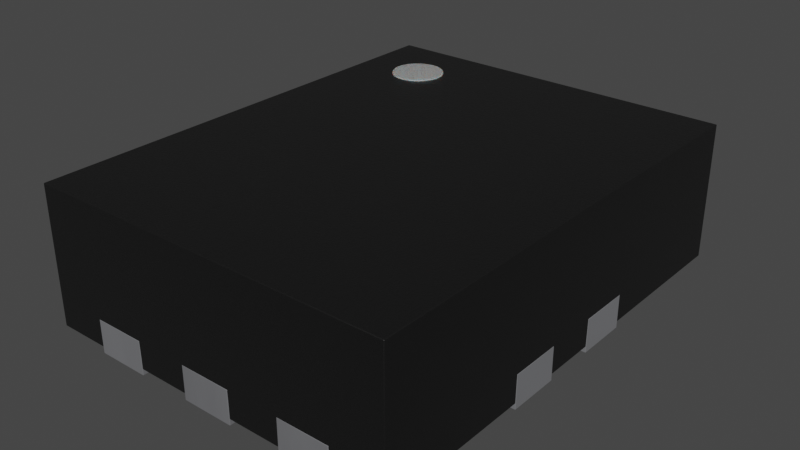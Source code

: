 # Source: UQFN-10_1.4x1.8x0.5mm_P0.4mm.blend  (saved by Blender 4.1.24; exported with 4.5.12 LTS)
import bpy
from mathutils import Matrix  # noqa: F401  (used for matrix-valued properties, if any)

bpy.ops.wm.read_factory_settings(use_empty=True)
scene = bpy.context.scene
scene.name = 'Scene'

# ---- collections
col_uqfn_10_1_4x1_8x0_5mm_p0_4mm = bpy.data.collections.new('UQFN-10_1.4x1.8x0.5mm_P0.4mm'); scene.collection.children.link(col_uqfn_10_1_4x1_8x0_5mm_p0_4mm)

# ---- materials (node trees are filled in below, after node groups)
mat_metal_pins = bpy.data.materials.new('metal_pins')
mat_metal_pins.use_transparent_shadow = False
mat_metal_pins.preview_render_type = 'CUBE'
mat_plastic_chip = bpy.data.materials.new('plastic_chip')
mat_plastic_chip.use_transparent_shadow = False
mat_plastic_chip.preview_render_type = 'CUBE'
mat_white_markings = bpy.data.materials.new('white_markings')
mat_white_markings.use_transparent_shadow = False
mat_white_markings.preview_render_type = 'FLAT'

# ---- material node trees
mat_metal_pins.use_nodes = True; mat_metal_pins.node_tree.nodes.clear()
_N = mat_metal_pins.node_tree.nodes; _L = mat_metal_pins.node_tree.links
n0 = _N.new('ShaderNodeMapping'); n0.name = 'Mapping'; n0.location = (-1447, -91)
n0.inputs[3].default_value = (4.8, 1.2, 1.1)
n1 = _N.new('ShaderNodeBsdfPrincipled'); n1.name = 'Principled BSDF'; n1.location = (-560, 254)
n1.distribution = 'GGX'
n1.subsurface_method = 'BURLEY'
n1.inputs[1].default_value = 0.7818
n1.inputs[2].default_value = 0.2886
n1.inputs[3].default_value = 1.45
n1.inputs[13].default_value = 0.0
n1.inputs[27].default_value = (0.0, 0.0, 0.0, 1.0)
n1.inputs[28].default_value = 1.0
n2 = _N.new('ShaderNodeOutputMaterial'); n2.name = 'Material Output.002'; n2.location = (-205, 253)
n2.width = 213
n3 = _N.new('ShaderNodeTexNoise'); n3.name = 'Noise Texture.002'; n3.location = (-1228, -73)
n3.inputs[2].default_value = 0.1
n3.inputs[3].default_value = 7.0
n3.inputs[4].default_value = 0.6
n3.inputs[8].default_value = 0.4
n4 = _N.new('ShaderNodeTexCoord'); n4.name = 'Texture Coordinate'; n4.location = (-1636, -116)
n5 = _N.new('ShaderNodeMix'); n5.name = 'Mix.001'; n5.location = (-921, 45)
n5.data_type = 'RGBA'
n5.inputs[6].default_value = (0.9398, 0.9547, 1.0, 1.0)
n5.inputs[7].default_value = (0.13, 0.1259, 0.1359, 1.0)
n6 = _N.new('ShaderNodeBump'); n6.name = 'Bump.001'; n6.location = (-1001, -227)
n6.inputs[0].default_value = 0.05
n6.inputs[1].default_value = 0.01
n6.inputs[2].default_value = 1.0
_L.new(n1.outputs[0], n2.inputs[0])
_L.new(n3.outputs[0], n6.inputs[3])
_L.new(n0.outputs[0], n3.inputs[0])
_L.new(n3.outputs[0], n5.inputs[0])
_L.new(n4.outputs[3], n0.inputs[0])
_L.new(n5.outputs[2], n1.inputs[0])
_L.new(n6.outputs[0], n1.inputs[5])
n2.is_active_output = True
mat_plastic_chip.use_nodes = True; mat_plastic_chip.node_tree.nodes.clear()
_N = mat_plastic_chip.node_tree.nodes; _L = mat_plastic_chip.node_tree.links
n0 = _N.new('ShaderNodeBsdfPrincipled'); n0.name = 'Principled BSDF'; n0.location = (10, 300)
n0.distribution = 'GGX'
n0.subsurface_method = 'BURLEY'
n0.inputs[0].default_value = (0.009312, 0.009312, 0.009312, 1.0)
n0.inputs[1].default_value = 0.1372
n0.inputs[2].default_value = 0.3706
n0.inputs[3].default_value = 1.45
n0.inputs[27].default_value = (0.0, 0.0, 0.0, 1.0)
n0.inputs[28].default_value = 1.0
n1 = _N.new('ShaderNodeOutputMaterial'); n1.name = 'Material Output'; n1.location = (300, 300)
n2 = _N.new('ShaderNodeTexNoise'); n2.name = 'Noise Texture'; n2.location = (-893, 54)
n2.inputs[2].default_value = 200.0
n2.inputs[3].default_value = 3.6
n2.inputs[4].default_value = 0.8375
n3 = _N.new('ShaderNodeBump'); n3.name = 'Bump'; n3.location = (-604, -53)
n3.inputs[0].default_value = 0.08
n3.inputs[1].default_value = 1.0
n3.inputs[2].default_value = 1.0
_L.new(n0.outputs[0], n1.inputs[0])
_L.new(n2.outputs[0], n3.inputs[3])
_L.new(n3.outputs[0], n0.inputs[5])
n1.is_active_output = True
mat_white_markings.use_nodes = True; mat_white_markings.node_tree.nodes.clear()
_N = mat_white_markings.node_tree.nodes; _L = mat_white_markings.node_tree.links
n0 = _N.new('ShaderNodeOutputMaterial'); n0.name = 'Material Output'; n0.location = (300, 300)
n1 = _N.new('ShaderNodeBsdfPrincipled'); n1.name = 'Principled BSDF'; n1.location = (-34, 272)
n1.distribution = 'GGX'
n1.subsurface_method = 'BURLEY'
n1.inputs[1].default_value = 0.02
n1.inputs[2].default_value = 0.4636
n1.inputs[3].default_value = 1.4
n1.inputs[8].default_value = 1.0
n1.inputs[10].default_value = 0.3682
n1.inputs[13].default_value = 0.6591
n1.inputs[18].default_value = 0.2318
n1.inputs[20].default_value = 0.6709
n1.inputs[24].default_value = 0.1191
n1.inputs[27].default_value = (0.0, 0.0, 0.0, 1.0)
n1.inputs[28].default_value = 1.0
n2 = _N.new('ShaderNodeMapping'); n2.name = 'Mapping'; n2.location = (-1010, 265)
n2.inputs[3].default_value = (3.0, 1.0, 1.0)
n3 = _N.new('ShaderNodeTexCoord'); n3.name = 'Texture Coordinate'; n3.location = (-1250, 180)
n4 = _N.new('ShaderNodeBump'); n4.name = 'Bump'; n4.location = (-376, -99)
n4.inputs[0].default_value = 0.05
n4.inputs[1].default_value = 1.0
n4.inputs[2].default_value = 1.0
n5 = _N.new('ShaderNodeTexNoise'); n5.name = 'Noise Texture'; n5.location = (-662, 176)
n5.inputs[2].default_value = 88.0
n5.inputs[3].default_value = 10.8
n5.inputs[4].default_value = 0.9167
n5.inputs[8].default_value = 1.6
n6 = _N.new('ShaderNodeValToRGB'); n6.name = 'ColorRamp'; n6.location = (-354, 186)
while len(n6.color_ramp.elements) > 1: n6.color_ramp.elements.remove(n6.color_ramp.elements[-1])
n6.color_ramp.elements[0].position = 0.0; n6.color_ramp.elements[0].color = (0.2596, 0.2596, 0.2596, 1.0)
_e = n6.color_ramp.elements.new(1.0); _e.color = (0.6303, 0.6303, 0.6303, 1.0)
n7 = _N.new('ShaderNodeMix'); n7.name = 'Mix'; n7.location = (-204, 152)
n7.data_type = 'RGBA'
n7.inputs[0].default_value = 0.3682
n7.inputs[7].default_value = (0.2525, 0.2525, 0.2525, 1.0)
_L.new(n5.outputs[0], n6.inputs[0])
_L.new(n1.outputs[0], n0.inputs[0])
_L.new(n3.outputs[2], n2.inputs[0])
_L.new(n2.outputs[0], n5.inputs[0])
_L.new(n5.outputs[0], n4.inputs[3])
_L.new(n4.outputs[0], n1.inputs[5])
_L.new(n6.outputs[0], n7.inputs[6])
_L.new(n7.outputs[2], n1.inputs[0])
n0.is_active_output = True

# ---- world
world_world = bpy.data.worlds.new('World'); scene.world = world_world
world_world.use_nodes = True; world_world.node_tree.nodes.clear()
_N = world_world.node_tree.nodes; _L = world_world.node_tree.links
n0 = _N.new('ShaderNodeOutputWorld'); n0.name = 'World Output'; n0.location = (300, 300)
n1 = _N.new('ShaderNodeBackground'); n1.name = 'Background'; n1.location = (10, 300)
n1.inputs[0].default_value = (0.05088, 0.05088, 0.05088, 1.0)
_L.new(n1.outputs[0], n0.inputs[0])
n0.is_active_output = True
world_world.color = (0.05088, 0.05088, 0.05088)
world_world.use_sun_shadow = False
world_world.sun_shadow_jitter_overblur = 0.0

# ---- meshes
me_shape_9_indexedfaceset_001 = bpy.data.meshes.new('SHAPE_9_IndexedFaceSet.001')
me_shape_9_indexedfaceset_001.from_pydata([(-0.3, -0.3, 5.841e-08), (-0.3, -0.3, 0.13), (-0.7, -0.3, 0.13), (-0.7, 0.1, -1.947e-08), (-0.2, 0.2, -3.894e-08), (-0.2, 0.2, 0.13), (-0.2, 0.1, -1.947e-08), (-0.7, 0.3, -5.841e-08), (-0.3, 0.3, -5.841e-08), (-0.3, 0.3, 0.13), (-0.7, -0.3, 5.841e-08), (-0.3, -0.1, 1.947e-08), (-0.7, -0.1, 1.947e-08), (-0.3, -0.1, 0.13), (0.3, 0.1, -1.947e-08), (0.7, 0.3, -5.841e-08), (0.7, 0.1, -1.947e-08), (0.3, 0.3, -5.841e-08), (0.7, -0.1, 0.13), (0.7, -0.3, 5.841e-08), (0.3, -0.3, 5.841e-08), (0.3, -0.3, 0.13), (0.3, -0.1, 1.947e-08), (0.7, -0.1, 1.947e-08), (-0.5, 0.9, -1.752e-07), (-0.5, 0.5, -9.735e-08), (-0.5, 0.5, 0.13), (-0.3, 0.9, 0.13), (-0.3, 0.9, -1.752e-07), (-0.3, 0.5, -9.735e-08), (-0.3, 0.5, 0.13), (-0.1, 0.5, -9.735e-08), (0.1, 0.5, -9.735e-08), (0.1, 0.9, -1.752e-07), (-0.1, 0.9, -1.752e-07), (0.1, 0.5, 0.13), (-0.1, 0.5, 0.13), (-0.1, 0.9, 0.13), (0.3, 0.9, -1.752e-07), (0.3, 0.5, -9.735e-08), (0.5, 0.9, -1.752e-07), (0.3, 0.5, 0.13), (0.3, 0.9, 0.13), (0.5, 0.9, 0.13), (0.5, 0.5, -9.735e-08), (0.5, 0.5, 0.13), (-0.3, -0.5, 9.735e-08), (-0.5, -0.9, 1.752e-07), (-0.5, -0.5, 9.735e-08), (-0.3, -0.5, 0.13), (-0.3, -0.9, 1.752e-07), (-0.3, -0.9, 0.13), (-0.1, -0.5, 9.735e-08), (-0.1, -0.9, 1.752e-07), (-0.1, -0.9, 0.13), (0.1, -0.5, 0.13), (0.1, -0.5, 9.735e-08), (0.1, -0.9, 1.752e-07), (-0.1, -0.5, 0.13), (0.1, -0.9, 0.13), (0.5, -0.5, 9.735e-08), (0.3, -0.9, 1.752e-07), (0.3, -0.5, 9.735e-08), (0.3, -0.5, 0.13), (0.5, -0.9, 1.752e-07), (0.5, -0.9, 0.13), (0.3, -0.9, 0.13), (0.5, -0.5, 0.13), (-0.7, 0.3, 0.13), (-0.7, -0.1, 0.13), (-0.7, 0.1, 0.13), (-0.2, 0.1, 0.13), (0.3, 0.3, 0.13), (0.7, -0.3, 0.13), (0.3, -0.1, 0.13), (-0.5, -0.9, 0.13), (-0.5, -0.5, 0.13), (-0.5, 0.9, 0.13), (0.1, 0.9, 0.13), (0.7, 0.3, 0.13), (0.3, 0.1, 0.13), (0.7, 0.1, 0.13), (-0.3, -0.3, 0.13), (-0.7, -0.3, 0.13), (-0.2, 0.2, 0.13), (-0.3, 0.3, 0.13), (-0.3, -0.1, 0.13), (0.7, -0.1, 0.13), (0.3, -0.3, 0.13), (-0.5, 0.5, 0.13), (-0.3, 0.9, 0.13), (-0.3, 0.5, 0.13), (0.1, 0.5, 0.13), (-0.1, 0.5, 0.13), (-0.1, 0.9, 0.13), (0.3, 0.5, 0.13), (0.3, 0.9, 0.13), (0.5, 0.9, 0.13), (0.5, 0.5, 0.13), (-0.3, -0.5, 0.13), (-0.3, -0.9, 0.13), (-0.1, -0.9, 0.13), (0.1, -0.5, 0.13), (-0.1, -0.5, 0.13), (0.1, -0.9, 0.13), (0.3, -0.5, 0.13), (0.5, -0.9, 0.13), (0.3, -0.9, 0.13), (0.5, -0.5, 0.13), (-0.7, 0.1, 0.025), (-0.2, 0.1, 0.025), (-0.7, -0.9, 0.025), (-0.3, -0.5, 0.025), (0.5, -0.5, 0.025), (0.5, -0.9, 0.025), (0.3, -0.1, 0.025), (0.7, 0.1, 0.025), (0.7, 0.9, 0.025), (0.5, 0.5, 0.025), (0.1, 0.9, 0.025), (0.1, 0.5, 0.025), (-0.3, 0.3, 0.025), (-0.2, 0.2, 0.025), (-0.7, 0.3, 0.025), (-0.7, 0.3, 0.13), (-0.7, -0.3, 0.025), (-0.7, -0.1, 0.13), (-0.7, 0.1, 0.13), (-0.2, 0.1, 0.13), (0.3, 0.3, 0.13), (-0.3, -0.3, 0.025), (-0.3, -0.1, 0.025), (-0.7, -0.1, 0.025), (0.7, -0.1, 0.025), (0.7, 0.9, 0.55), (0.7, -0.3, 0.025), (0.7, -0.3, 0.13), (0.3, -0.3, 0.025), (0.3, -0.1, 0.13), (-0.3, -0.9, 0.025), (-0.1, -0.9, 0.025), (0.7, -0.9, 0.025), (-0.7, -0.9, 0.55), (-0.5, -0.5, 0.025), (-0.5, -0.9, 0.13), (-0.5, -0.9, 0.025), (-0.5, -0.5, 0.13), (0.7, -0.9, 0.55), (-0.5, 0.9, 0.025), (-0.7, 0.9, 0.025), (-0.7, 0.9, 0.55), (0.5, 0.9, 0.025), (-0.1, 0.9, 0.025), (-0.3, 0.9, 0.025), (-0.5, 0.5, 0.025), (-0.3, 0.5, 0.025), (-0.5, 0.9, 0.13), (-0.1, 0.5, 0.025), (0.1, 0.9, 0.13), (0.3, 0.9, 0.025), (0.3, 0.5, 0.025), (0.3, -0.5, 0.025), (0.3, -0.9, 0.025), (0.1, -0.9, 0.025), (0.1, -0.5, 0.025), (-0.1, -0.5, 0.025), (0.7, 0.3, 0.025), (0.3, 0.3, 0.025), (0.7, 0.3, 0.13), (0.3, 0.1, 0.13), (0.3, 0.1, 0.025), (0.7, 0.1, 0.13), (-0.45, 0.75, 0.355), (-0.45, 0.75, 0.555), (-0.4305, 0.7481, 0.355), (-0.4305, 0.7481, 0.555), (-0.4117, 0.7424, 0.355), (-0.4117, 0.7424, 0.555), (-0.3944, 0.7331, 0.355), (-0.3944, 0.7331, 0.555), (-0.3793, 0.7207, 0.355), (-0.3793, 0.7207, 0.555), (-0.3669, 0.7056, 0.355), (-0.3669, 0.7056, 0.555), (-0.3576, 0.6883, 0.355), (-0.3576, 0.6883, 0.555), (-0.3519, 0.6695, 0.355), (-0.3519, 0.6695, 0.555), (-0.35, 0.65, 0.355), (-0.35, 0.65, 0.555), (-0.3519, 0.6305, 0.355), (-0.3519, 0.6305, 0.555), (-0.3576, 0.6117, 0.355), (-0.3576, 0.6117, 0.555), (-0.3669, 0.5944, 0.355), (-0.3669, 0.5944, 0.555), (-0.3793, 0.5793, 0.355), (-0.3793, 0.5793, 0.555), (-0.3944, 0.5669, 0.355), (-0.3944, 0.5669, 0.555), (-0.4117, 0.5576, 0.355), (-0.4117, 0.5576, 0.555), (-0.4305, 0.5519, 0.355), (-0.4305, 0.5519, 0.555), (-0.45, 0.55, 0.355), (-0.45, 0.55, 0.555), (-0.4695, 0.5519, 0.355), (-0.4695, 0.5519, 0.555), (-0.4883, 0.5576, 0.355), (-0.4883, 0.5576, 0.555), (-0.5056, 0.5669, 0.355), (-0.5056, 0.5669, 0.555), (-0.5207, 0.5793, 0.355), (-0.5207, 0.5793, 0.555), (-0.5331, 0.5944, 0.355), (-0.5331, 0.5944, 0.555), (-0.5424, 0.6117, 0.355), (-0.5424, 0.6117, 0.555), (-0.5481, 0.6305, 0.355), (-0.5481, 0.6305, 0.555), (-0.55, 0.65, 0.355), (-0.55, 0.65, 0.555), (-0.5481, 0.6695, 0.355), (-0.5481, 0.6695, 0.555), (-0.5424, 0.6883, 0.355), (-0.5424, 0.6883, 0.555), (-0.5331, 0.7056, 0.355), (-0.5331, 0.7056, 0.555), (-0.5207, 0.7207, 0.355), (-0.5207, 0.7207, 0.555), (-0.5056, 0.7331, 0.355), (-0.5056, 0.7331, 0.555), (-0.4883, 0.7424, 0.355), (-0.4883, 0.7424, 0.555), (-0.4695, 0.7481, 0.355), (-0.4695, 0.7481, 0.555)], [], [(8, 7, 68, 9), (2, 69, 12, 10), (5, 71, 6, 4), (124, 123, 121, 85), (71, 70, 3, 6), (85, 121, 122, 84), (13, 1, 0, 11), (84, 122, 110, 128), (69, 13, 11, 12), (129, 167, 166, 168), (31, 34, 33, 32), (80, 72, 17, 14), (14, 17, 15, 16), (103, 101, 140, 165), (79, 81, 16, 15), (18, 74, 21, 73), (82, 130, 125, 83), (72, 79, 15, 17), (104, 102, 164, 163), (81, 80, 14, 16), (102, 103, 165, 164), (79, 72, 80, 81), (105, 107, 162, 161), (21, 74, 22, 20), (20, 22, 23, 19), (106, 108, 113, 114), (73, 21, 20, 19), (108, 105, 161, 113), (4, 8, 9, 5), (74, 18, 23, 22), (97, 151, 118, 98), (25, 24, 28, 29), (95, 160, 159, 96), (77, 27, 28, 24), (98, 118, 160, 95), (27, 30, 29, 28), (30, 26, 25, 29), (158, 119, 120, 92), (36, 37, 34, 31), (26, 30, 27, 77), (93, 157, 152, 94), (37, 78, 33, 34), (92, 120, 157, 93), (39, 38, 40, 44), (78, 35, 32, 33), (35, 36, 31, 32), (90, 153, 155, 91), (41, 42, 38, 39), (36, 35, 78, 37), (42, 43, 40, 38), (58, 54, 59, 55), (76, 48, 47, 75), (45, 41, 39, 44), (26, 77, 24, 25), (41, 45, 43, 42), (48, 46, 50, 47), (49, 46, 48, 76), (51, 50, 46, 49), (75, 47, 50, 51), (91, 155, 154, 89), (58, 52, 53, 54), (76, 75, 51, 49), (52, 56, 57, 53), (55, 56, 52, 58), (59, 57, 56, 55), (54, 53, 57, 59), (63, 62, 61, 66), (62, 60, 64, 61), (134, 147, 141, 135, 136, 87, 133, 116, 171, 168, 166, 117), (67, 60, 62, 63), (65, 64, 60, 67), (66, 61, 64, 65), (152, 157, 120, 119, 159, 160, 118, 151, 117, 166, 167, 170, 116, 133, 115, 137, 135, 141, 114, 113, 161, 162, 163, 164, 165, 140, 139, 112, 143, 145, 111, 125, 130, 131, 132, 109, 110, 122, 121, 123, 149, 148, 154, 155, 153), (70, 68, 7, 3), (63, 66, 65, 67), (89, 154, 148, 156), (100, 99, 112, 139), (99, 146, 143, 112), (146, 144, 145, 143), (150, 149, 123, 124, 127, 109, 132, 126, 83, 125, 111, 142), (169, 170, 167, 129), (138, 115, 133, 87), (88, 137, 115, 138), (141, 147, 142, 111, 145, 144, 100, 139, 140, 101, 104, 163, 162, 107, 106, 114), (136, 135, 137, 88), (171, 116, 170, 169), (128, 110, 109, 127), (126, 132, 131, 86), (86, 131, 130, 82), (43, 45, 44, 40), (13, 69, 2, 1), (18, 73, 19, 23), (1, 2, 10, 0), (11, 0, 10, 12), (172, 173, 175, 174), (174, 175, 177, 176), (176, 177, 179, 178), (178, 179, 181, 180), (180, 181, 183, 182), (182, 183, 185, 184), (184, 185, 187, 186), (186, 187, 189, 188), (188, 189, 191, 190), (190, 191, 193, 192), (192, 193, 195, 194), (194, 195, 197, 196), (196, 197, 199, 198), (198, 199, 201, 200), (200, 201, 203, 202), (202, 203, 205, 204), (204, 205, 207, 206), (206, 207, 209, 208), (208, 209, 211, 210), (210, 211, 213, 212), (212, 213, 215, 214), (214, 215, 217, 216), (216, 217, 219, 218), (218, 219, 221, 220), (220, 221, 223, 222), (222, 223, 225, 224), (224, 225, 227, 226), (226, 227, 229, 228), (228, 229, 231, 230), (230, 231, 233, 232), (175, 173, 235, 233, 231, 229, 227, 225, 223, 221, 219, 217, 215, 213, 211, 209, 207, 205, 203, 201, 199, 197, 195, 193, 191, 189, 187, 185, 183, 181, 179, 177), (232, 233, 235, 234), (234, 235, 173, 172), (172, 174, 176, 178, 180, 182, 184, 186, 188, 190, 192, 194, 196, 198, 200, 202, 204, 206, 208, 210, 212, 214, 216, 218, 220, 222, 224, 226, 228, 230, 232, 234), (149, 150, 134, 117, 151, 97, 96, 159, 119, 158, 94, 152, 153, 90, 156, 148), (150, 142, 147, 134), (4, 6, 3, 7, 8), (9, 68, 70, 71, 5)])
me_shape_9_indexedfaceset_001.polygons.foreach_set('use_smooth', [True] * 132)
me_shape_9_indexedfaceset_001.polygons.foreach_set('material_index', [0, 0, 0, 1, 0, 1, 0, 1, 0, 1, 0, 0, 0, 1, 0, 0, 1, 0, 1, 0, 1, 0, 1, 0, 0, 1, 0, 1, 0, 0, 1, 0, 1, 0, 1, 0, 0, 1, 0, 0, 1, 0, 1, 0, 0, 0, 1, 0, 0, 0, 0, 0, 0, 0, 0, 0, 0, 0, 0, 1, 0, 0, 0, 0, 0, 0, 0, 0, 1, 0, 0, 0, 1, 0, 0, 1, 1, 1, 1, 1, 1, 1, 1, 1, 1, 1, 1, 1, 1, 0, 0, 0, 0, 0, 2, 2, 2, 2, 2, 2, 2, 2, 2, 2, 2, 2, 2, 2, 2, 2, 2, 2, 2, 2, 2, 2, 2, 2, 2, 2, 2, 2, 2, 2, 2, 2, 2, 2, 1, 1, 0, 0])
_k = set([(0, 1), (0, 10), (0, 11), (1, 2), (1, 13), (2, 10), (2, 69), (3, 6), (3, 7), (3, 70), (4, 5), (4, 6), (4, 8), (5, 9), (5, 71), (6, 71), (7, 8), (7, 68), (8, 9), (9, 68), (10, 12), (11, 12), (11, 13), (12, 69), (13, 69), (14, 16), (14, 17), (14, 80), (15, 16), (15, 17), (15, 79), (16, 81), (17, 72), (18, 23), (18, 73), (18, 74), (19, 20), (19, 23), (19, 73), (20, 21), (20, 22), (21, 73), (21, 74), (22, 23), (22, 74), (24, 25), (24, 28), (24, 77), (25, 26), (25, 29), (26, 30), (26, 77), (27, 28), (27, 30), (27, 77), (28, 29), (29, 30), (31, 32), (31, 34), (31, 36), (32, 33), (32, 35), (33, 34), (33, 78), (34, 37), (35, 36), (35, 78), (36, 37), (37, 78), (38, 39), (38, 40), (38, 42), (39, 41), (39, 44), (40, 43), (40, 44), (41, 42), (41, 45), (42, 43), (43, 45), (44, 45), (46, 48), (46, 49), (46, 50), (47, 48), (47, 50), (47, 75), (48, 76), (49, 51), (49, 76), (50, 51), (51, 75), (52, 53), (52, 56), (52, 58), (53, 54), (53, 57), (54, 58), (54, 59), (55, 56), (55, 58), (55, 59), (56, 57), (57, 59), (60, 62), (60, 64), (60, 67), (61, 62), (61, 64), (61, 66), (62, 63), (63, 66), (63, 67), (64, 65), (65, 66), (65, 67), (68, 70), (70, 71), (72, 79), (72, 80), (75, 76), (79, 81), (80, 81), (82, 130), (83, 125), (84, 122), (85, 121), (86, 131), (87, 133), (88, 137), (89, 154), (90, 153), (91, 155), (92, 120), (93, 157), (94, 152), (95, 160), (96, 159), (97, 151), (98, 118), (99, 112), (100, 139), (101, 140), (102, 164), (103, 165), (104, 163), (105, 161), (106, 114), (107, 162), (108, 113), (109, 110), (109, 127), (109, 132), (110, 122), (110, 128), (111, 125), (111, 142), (111, 145), (112, 139), (112, 143), (113, 114), (113, 161), (114, 141), (115, 133), (115, 137), (115, 138), (116, 133), (116, 170), (116, 171), (117, 134), (117, 151), (117, 166), (118, 151), (118, 160), (119, 120), (119, 158), (119, 159), (120, 157), (121, 122), (121, 123), (123, 124), (123, 149), (125, 130), (126, 132), (129, 167), (130, 131), (131, 132), (134, 147), (134, 150), (135, 136), (135, 137), (135, 141), (139, 140), (140, 165), (141, 147), (142, 147), (142, 150), (143, 145), (143, 146), (144, 145), (148, 149), (148, 154), (148, 156), (149, 150), (152, 153), (152, 157), (153, 155), (154, 155), (159, 160), (161, 162), (162, 163), (163, 164), (164, 165), (166, 167), (166, 168), (167, 170), (169, 170), (172, 174), (172, 234), (173, 175), (173, 235), (174, 176), (175, 177), (176, 178), (177, 179), (178, 180), (179, 181), (180, 182), (181, 183), (182, 184), (183, 185), (184, 186), (185, 187), (186, 188), (187, 189), (188, 190), (189, 191), (190, 192), (191, 193), (192, 194), (193, 195), (194, 196), (195, 197), (196, 198), (197, 199), (198, 200), (199, 201), (200, 202), (201, 203), (202, 204), (203, 205), (204, 206), (205, 207), (206, 208), (207, 209), (208, 210), (209, 211), (210, 212), (211, 213), (212, 214), (213, 215), (214, 216), (215, 217), (216, 218), (217, 219), (218, 220), (219, 221), (220, 222), (221, 223), (222, 224), (223, 225), (224, 226), (225, 227), (226, 228), (227, 229), (228, 230), (229, 231), (230, 232), (231, 233), (232, 234), (233, 235)])
me_shape_9_indexedfaceset_001.attributes.new('sharp_edge', 'BOOLEAN', 'EDGE').data.foreach_set('value', [ (min(e.vertices), max(e.vertices)) in _k for e in me_shape_9_indexedfaceset_001.edges])
_uv = me_shape_9_indexedfaceset_001.uv_layers.new(name='UVMap')
_uv.uv.foreach_set('vector', [0.3333, 0.3458, 0.1111, 0.3458, 0.1111, 0.4181, 0.3333, 0.4181, 0.3333, 0.4181, 0.4444, 0.4181, 0.4444, 0.3458, 0.3333, 0.3458, 0.6111, 0.4181, 0.5556, 0.4181, 0.5556, 0.3458, 0.6111, 0.3458, 0.1111, 0.4181, 0.1111, 0.3597, 0.3333, 0.3597, 0.3333, 0.4181, 0.3889, 0.4181, 0.1111, 0.4181, 0.1111, 0.3458, 0.3889, 0.3458, 0.3333, 0.4181, 0.3333, 0.3597, 0.3889, 0.3597, 0.3889, 0.4181, 0.4444, 0.4181, 0.3333, 0.4181, 0.3333, 0.3458, 0.4444, 0.3458, 0.6111, 0.4181, 0.6111, 0.3597, 0.5556, 0.3597, 0.5556, 0.4181, 0.1111, 0.4181, 0.3333, 0.4181, 0.3333, 0.3458, 0.1111, 0.3458, 0.6667, 0.4181, 0.6667, 0.3597, 0.8889, 0.3597, 0.8889, 0.4181, 0.4444, 0.7778, 0.4444, 1.0, 0.5556, 1.0, 0.5556, 0.7778, 0.5556, 0.4181, 0.6667, 0.4181, 0.6667, 0.3458, 0.5556, 0.3458, 0.6667, 0.5556, 0.6667, 0.6667, 0.8889, 0.6667, 0.8889, 0.5556, 0.2222, 0.4181, 0.0, 0.4181, 0.0, 0.3597, 0.2222, 0.3597, 0.6667, 0.4181, 0.5556, 0.4181, 0.5556, 0.3458, 0.6667, 0.3458, 0.8889, 0.4444, 0.6667, 0.4444, 0.6667, 0.3333, 0.8889, 0.3333, 0.3333, 0.4181, 0.3333, 0.3597, 0.1111, 0.3597, 0.1111, 0.4181, 0.6667, 0.4181, 0.8889, 0.4181, 0.8889, 0.3458, 0.6667, 0.3458, 0.0, 0.4181, 0.2222, 0.4181, 0.2222, 0.3597, 0.0, 0.3597, 0.8889, 0.4181, 0.6667, 0.4181, 0.6667, 0.3458, 0.8889, 0.3458, 0.5556, 0.4181, 0.4444, 0.4181, 0.4444, 0.3597, 0.5556, 0.3597, 0.8889, 0.6667, 0.6667, 0.6667, 0.6667, 0.5556, 0.8889, 0.5556, 0.2222, 0.4181, 0.0, 0.4181, 0.0, 0.3597, 0.2222, 0.3597, 0.3333, 0.4181, 0.4444, 0.4181, 0.4444, 0.3458, 0.3333, 0.3458, 0.6667, 0.3333, 0.6667, 0.4444, 0.8889, 0.4444, 0.8889, 0.3333, 0.0, 0.4181, 0.2222, 0.4181, 0.2222, 0.3597, 0.0, 0.3597, 0.8889, 0.4181, 0.6667, 0.4181, 0.6667, 0.3458, 0.8889, 0.3458, 0.7778, 0.4181, 0.6667, 0.4181, 0.6667, 0.3597, 0.7778, 0.3597, 0.3889, 0.3458, 0.3333, 0.3458, 0.3333, 0.4181, 0.3889, 0.4181, 0.6667, 0.4181, 0.8889, 0.4181, 0.8889, 0.3458, 0.6667, 0.3458, 1.0, 0.4181, 1.0, 0.3597, 0.7778, 0.3597, 0.7778, 0.4181, 0.2222, 0.7778, 0.2222, 1.0, 0.3333, 1.0, 0.3333, 0.7778, 0.7778, 0.4181, 0.7778, 0.3597, 1.0, 0.3597, 1.0, 0.4181, 0.2222, 0.4181, 0.3333, 0.4181, 0.3333, 0.3458, 0.2222, 0.3458, 0.7778, 0.4181, 0.7778, 0.3597, 0.6667, 0.3597, 0.6667, 0.4181, 1.0, 0.4181, 0.7778, 0.4181, 0.7778, 0.3458, 1.0, 0.3458, 0.3333, 0.4181, 0.2222, 0.4181, 0.2222, 0.3458, 0.3333, 0.3458, 1.0, 0.4181, 1.0, 0.3597, 0.7778, 0.3597, 0.7778, 0.4181, 0.7778, 0.4181, 1.0, 0.4181, 1.0, 0.3458, 0.7778, 0.3458, 0.2222, 0.7778, 0.3333, 0.7778, 0.3333, 1.0, 0.2222, 1.0, 0.7778, 0.4181, 0.7778, 0.3597, 1.0, 0.3597, 1.0, 0.4181, 0.4444, 0.4181, 0.5556, 0.4181, 0.5556, 0.3458, 0.4444, 0.3458, 0.5556, 0.4181, 0.5556, 0.3597, 0.4444, 0.3597, 0.4444, 0.4181, 0.6667, 0.7778, 0.6667, 1.0, 0.7778, 1.0, 0.7778, 0.7778, 1.0, 0.4181, 0.7778, 0.4181, 0.7778, 0.3458, 1.0, 0.3458, 0.5556, 0.4181, 0.4444, 0.4181, 0.4444, 0.3458, 0.5556, 0.3458, 1.0, 0.4181, 1.0, 0.3597, 0.7778, 0.3597, 0.7778, 0.4181, 0.7778, 0.4181, 1.0, 0.4181, 1.0, 0.3458, 0.7778, 0.3458, 0.4444, 0.7778, 0.5556, 0.7778, 0.5556, 1.0, 0.4444, 1.0, 0.6667, 0.4181, 0.7778, 0.4181, 0.7778, 0.3458, 0.6667, 0.3458, 0.4444, 0.2222, 0.4444, 0.0, 0.5556, 0.0, 0.5556, 0.2222, 0.2222, 0.4181, 0.2222, 0.3458, 0.0, 0.3458, 0.0, 0.4181, 0.7778, 0.4181, 0.6667, 0.4181, 0.6667, 0.3458, 0.7778, 0.3458, 0.7778, 0.4181, 1.0, 0.4181, 1.0, 0.3458, 0.7778, 0.3458, 0.6667, 0.7778, 0.7778, 0.7778, 0.7778, 1.0, 0.6667, 1.0, 0.2222, 0.2222, 0.3333, 0.2222, 0.3333, 0.0, 0.2222, 0.0, 0.3333, 0.4181, 0.3333, 0.3458, 0.2222, 0.3458, 0.2222, 0.4181, 0.0, 0.4181, 0.0, 0.3458, 0.2222, 0.3458, 0.2222, 0.4181, 0.2222, 0.4181, 0.2222, 0.3458, 0.3333, 0.3458, 0.3333, 0.4181, 0.3333, 0.4181, 0.3333, 0.3597, 0.2222, 0.3597, 0.2222, 0.4181, 0.2222, 0.4181, 0.2222, 0.3458, 0.0, 0.3458, 0.0, 0.4181, 0.2222, 0.2222, 0.2222, 0.0, 0.3333, 0.0, 0.3333, 0.2222, 0.4444, 0.2222, 0.5556, 0.2222, 0.5556, 0.0, 0.4444, 0.0, 0.5556, 0.4181, 0.5556, 0.3458, 0.4444, 0.3458, 0.4444, 0.4181, 0.0, 0.4181, 0.0, 0.3458, 0.2222, 0.3458, 0.2222, 0.4181, 0.4444, 0.4181, 0.4444, 0.3458, 0.5556, 0.3458, 0.5556, 0.4181, 0.2222, 0.4181, 0.2222, 0.3458, 0.0, 0.3458, 0.0, 0.4181, 0.6667, 0.2222, 0.7778, 0.2222, 0.7778, 0.0, 0.6667, 0.0, 1.0, 0.6514, 5.96e-08, 0.6514, 0.0, 0.3597, 0.3333, 0.3597, 0.3333, 0.4181, 0.4444, 0.4181, 0.4444, 0.3597, 0.5556, 0.3597, 0.5556, 0.4181, 0.6667, 0.4181, 0.6667, 0.3597, 1.0, 0.3597, 0.7778, 0.4181, 0.7778, 0.3458, 0.6667, 0.3458, 0.6667, 0.4181, 0.0, 0.4181, 0.0, 0.3458, 0.2222, 0.3458, 0.2222, 0.4181, 0.6667, 0.4181, 0.6667, 0.3458, 0.7778, 0.3458, 0.7778, 0.4181, 0.4444, 1.0, 0.4444, 0.7778, 0.5556, 0.7778, 0.5556, 1.0, 0.6667, 1.0, 0.6667, 0.7778, 0.7778, 0.7778, 0.7778, 1.0, 0.8889, 1.0, 0.8889, 0.6667, 0.6667, 0.6667, 0.6667, 0.5556, 0.8889, 0.5556, 0.8889, 0.4444, 0.6667, 0.4444, 0.6667, 0.3333, 0.8889, 0.3333, 0.8889, 0.0, 0.7778, 0.0, 0.7778, 0.2222, 0.6667, 0.2222, 0.6667, 0.0, 0.5556, 0.0, 0.5556, 0.2222, 0.4444, 0.2222, 0.4444, 0.0, 0.3333, 0.0, 0.3333, 0.2222, 0.2222, 0.2222, 0.2222, 0.0, 0.1111, 0.0, 0.1111, 0.3333, 0.3333, 0.3333, 0.3333, 0.4444, 0.1111, 0.4444, 0.1111, 0.5556, 0.3889, 0.5556, 0.3889, 0.6111, 0.3333, 0.6667, 0.1111, 0.6667, 0.1111, 1.0, 0.2222, 1.0, 0.2222, 0.7778, 0.3333, 0.7778, 0.3333, 1.0, 0.5556, 0.4181, 0.6667, 0.4181, 0.6667, 0.3458, 0.5556, 0.3458, 0.6667, 0.2222, 0.6667, 0.0, 0.7778, 0.0, 0.7778, 0.2222, 0.7778, 0.4181, 0.7778, 0.3597, 1.0, 0.3597, 1.0, 0.4181, 0.0, 0.4181, 0.2222, 0.4181, 0.2222, 0.3597, 0.0, 0.3597, 0.3333, 0.4181, 0.2222, 0.4181, 0.2222, 0.3597, 0.3333, 0.3597, 0.2222, 0.4181, 0.0, 0.4181, 0.0, 0.3597, 0.2222, 0.3597, 1.0, 0.6514, 1.0, 0.3597, 0.6667, 0.3597, 0.6667, 0.4181, 0.5556, 0.4181, 0.5556, 0.3597, 0.4444, 0.3597, 0.4444, 0.4181, 0.3333, 0.4181, 0.3333, 0.3597, 0.0, 0.3597, 5.96e-08, 0.6514, 0.5556, 0.4181, 0.5556, 0.3597, 0.6667, 0.3597, 0.6667, 0.4181, 0.6667, 0.4181, 0.6667, 0.3597, 0.8889, 0.3597, 0.8889, 0.4181, 0.3333, 0.4181, 0.3333, 0.3597, 0.4444, 0.3597, 0.4444, 0.4181, 0.8889, 0.3597, 0.8889, 0.6514, 0.1111, 0.6514, 0.1111, 0.3597, 0.2222, 0.3597, 0.2222, 0.4181, 0.3333, 0.4181, 0.3333, 0.3597, 0.4444, 0.3597, 0.4444, 0.4181, 0.5556, 0.4181, 0.5556, 0.3597, 0.6667, 0.3597, 0.6667, 0.4181, 0.7778, 0.4181, 0.7778, 0.3597, 0.8889, 0.4181, 0.8889, 0.3597, 0.6667, 0.3597, 0.6667, 0.4181, 0.8889, 0.4181, 0.8889, 0.3597, 0.6667, 0.3597, 0.6667, 0.4181, 0.3889, 0.4181, 0.3889, 0.3597, 0.1111, 0.3597, 0.1111, 0.4181, 0.1111, 0.4181, 0.1111, 0.3597, 0.3333, 0.3597, 0.3333, 0.4181, 0.4444, 0.4181, 0.4444, 0.3597, 0.3333, 0.3597, 0.3333, 0.4181, 1.0, 0.4181, 0.7778, 0.4181, 0.7778, 0.3458, 1.0, 0.3458, 0.3333, 0.4444, 0.1111, 0.4444, 0.1111, 0.3333, 0.3333, 0.3333, 0.4444, 0.4181, 0.3333, 0.4181, 0.3333, 0.3458, 0.4444, 0.3458, 0.3333, 0.4181, 0.1111, 0.4181, 0.1111, 0.3458, 0.3333, 0.3458, 0.3333, 0.4444, 0.3333, 0.3333, 0.1111, 0.3333, 0.1111, 0.4444, 0.25, 0.5431, 0.25, 0.6542, 0.2608, 0.6542, 0.2608, 0.5431, 0.2608, 0.5431, 0.2608, 0.6542, 0.2713, 0.6542, 0.2713, 0.5431, 0.2713, 0.5431, 0.2713, 0.6542, 0.2809, 0.6542, 0.2809, 0.5431, 0.2809, 0.5431, 0.2809, 0.6542, 0.2893, 0.6542, 0.2893, 0.5431, 0.9004, 0.5431, 0.9004, 0.6542, 0.892, 0.6542, 0.892, 0.5431, 0.892, 0.5431, 0.892, 0.6542, 0.8824, 0.6542, 0.8824, 0.5431, 0.8824, 0.5431, 0.8824, 0.6542, 0.8719, 0.6542, 0.8719, 0.5431, 0.8719, 0.5431, 0.8719, 0.6542, 0.8611, 0.6542, 0.8611, 0.5431, 0.8611, 0.5431, 0.8611, 0.6542, 0.8503, 0.6542, 0.8503, 0.5431, 0.8503, 0.5431, 0.8503, 0.6542, 0.8399, 0.6542, 0.8399, 0.5431, 0.8399, 0.5431, 0.8399, 0.6542, 0.8302, 0.6542, 0.8302, 0.5431, 0.8302, 0.5431, 0.8302, 0.6542, 0.8218, 0.6542, 0.8218, 0.5431, 0.2893, 0.5431, 0.2893, 0.6542, 0.2809, 0.6542, 0.2809, 0.5431, 0.2809, 0.5431, 0.2809, 0.6542, 0.2713, 0.6542, 0.2713, 0.5431, 0.2713, 0.5431, 0.2713, 0.6542, 0.2608, 0.6542, 0.2608, 0.5431, 0.2608, 0.5431, 0.2608, 0.6542, 0.25, 0.6542, 0.25, 0.5431, 0.25, 0.5431, 0.25, 0.6542, 0.2392, 0.6542, 0.2392, 0.5431, 0.2392, 0.5431, 0.2392, 0.6542, 0.2287, 0.6542, 0.2287, 0.5431, 0.2287, 0.5431, 0.2287, 0.6542, 0.2191, 0.6542, 0.2191, 0.5431, 0.2191, 0.5431, 0.2191, 0.6542, 0.2107, 0.6542, 0.2107, 0.5431, 0.8218, 0.5431, 0.8218, 0.6542, 0.8302, 0.6542, 0.8302, 0.5431, 0.8302, 0.5431, 0.8302, 0.6542, 0.8399, 0.6542, 0.8399, 0.5431, 0.8399, 0.5431, 0.8399, 0.6542, 0.8503, 0.6542, 0.8503, 0.5431, 0.8503, 0.5431, 0.8503, 0.6542, 0.8611, 0.6542, 0.8611, 0.5431, 0.8611, 0.5431, 0.8611, 0.6542, 0.8719, 0.6542, 0.8719, 0.5431, 0.8719, 0.5431, 0.8719, 0.6542, 0.8824, 0.6542, 0.8824, 0.5431, 0.8824, 0.5431, 0.8824, 0.6542, 0.892, 0.6542, 0.892, 0.5431, 0.892, 0.5431, 0.892, 0.6542, 0.9004, 0.6542, 0.9004, 0.5431, 0.2107, 0.5431, 0.2107, 0.6542, 0.2191, 0.6542, 0.2191, 0.5431, 0.2191, 0.5431, 0.2191, 0.6542, 0.2287, 0.6542, 0.2287, 0.5431, 0.2608, 0.9156, 0.25, 0.9167, 0.2392, 0.9156, 0.2287, 0.9124, 0.2191, 0.9073, 0.2107, 0.9004, 0.2038, 0.892, 0.1987, 0.8824, 0.1955, 0.8719, 0.1944, 0.8611, 0.1955, 0.8503, 0.1987, 0.8399, 0.2038, 0.8302, 0.2107, 0.8218, 0.2191, 0.8149, 0.2287, 0.8098, 0.2392, 0.8066, 0.25, 0.8056, 0.2608, 0.8066, 0.2713, 0.8098, 0.2809, 0.8149, 0.2893, 0.8218, 0.2962, 0.8302, 0.3013, 0.8399, 0.3045, 0.8503, 0.3056, 0.8611, 0.3045, 0.8719, 0.3013, 0.8824, 0.2962, 0.892, 0.2893, 0.9004, 0.2809, 0.9073, 0.2713, 0.9124, 0.2287, 0.5431, 0.2287, 0.6542, 0.2392, 0.6542, 0.2392, 0.5431, 0.2392, 0.5431, 0.2392, 0.6542, 0.25, 0.6542, 0.25, 0.5431, 0.25, 0.9167, 0.2608, 0.9156, 0.2713, 0.9124, 0.2809, 0.9073, 0.2893, 0.9004, 0.2962, 0.892, 0.3013, 0.8824, 0.3045, 0.8719, 0.3056, 0.8611, 0.3045, 0.8503, 0.3013, 0.8399, 0.2962, 0.8302, 0.2893, 0.8218, 0.2809, 0.8149, 0.2713, 0.8098, 0.2608, 0.8066, 0.25, 0.8056, 0.2392, 0.8066, 0.2287, 0.8098, 0.2191, 0.8149, 0.2107, 0.8218, 0.2038, 0.8302, 0.1987, 0.8399, 0.1955, 0.8503, 0.1944, 0.8611, 0.1955, 0.8719, 0.1987, 0.8824, 0.2038, 0.892, 0.2107, 0.9004, 0.2191, 0.9073, 0.2287, 0.9124, 0.2392, 0.9156, 0.1111, 0.3597, 0.1111, 0.6514, 0.8889, 0.6514, 0.8889, 0.3597, 0.7778, 0.3597, 0.7778, 0.4181, 0.6667, 0.4181, 0.6667, 0.3597, 0.5556, 0.3597, 0.5556, 0.4181, 0.4444, 0.4181, 0.4444, 0.3597, 0.3333, 0.3597, 0.3333, 0.4181, 0.2222, 0.4181, 0.2222, 0.3597, 0.1111, 1.0, 0.1111, 5.96e-08, 0.8889, 5.96e-08, 0.8889, 1.0, 0.3889, 0.6111, 0.3889, 0.5556, 0.1111, 0.5556, 0.1111, 0.6667, 0.3333, 0.6667, 0.3333, 0.6667, 0.1111, 0.6667, 0.1111, 0.5556, 0.3889, 0.5556, 0.3889, 0.6111])
me_shape_9_indexedfaceset_001.materials.append(mat_metal_pins)
me_shape_9_indexedfaceset_001.materials.append(mat_plastic_chip)
me_shape_9_indexedfaceset_001.materials.append(mat_white_markings)
me_shape_9_indexedfaceset_001.update()
me_shape_9_indexedfaceset_001.normals_split_custom_set([tuple(v) for v in zip(*[iter([0.0, 1.0, 0.0, 0.0, 1.0, 0.0, 0.0, 1.0, 0.0, 0.0, 1.0, 0.0, -1.0, -9.782e-08, 0.0, -1.0, -9.782e-08, 0.0, -1.0, -9.782e-08, 0.0, -1.0, -9.782e-08, 0.0, 1.0, 1.303e-07, 0.0, 1.0, 1.303e-07, 0.0, 1.0, 1.303e-07, 0.0, 1.0, 1.303e-07, 0.0, 0.0, -1.0, 0.0, 0.0, -1.0, 0.0, 0.0, -1.0, 0.0, 0.0, -1.0, 0.0, 0.0, -1.0, 1.146e-07, 0.0, -1.0, 1.146e-07, 0.0, -1.0, 1.146e-07, 0.0, -1.0, 1.146e-07, -0.7071, -0.7071, 0.0, -0.7071, -0.7071, 0.0, -0.7071, -0.7071, 0.0, -0.7071, -0.7071, 0.0, 1.0, 1.238e-07, 0.0, 1.0, 1.238e-07, 0.0, 1.0, 1.238e-07, 0.0, 1.0, 1.238e-07, 0.0, -1.0, 0.0, 0.0, -1.0, 0.0, 0.0, -1.0, 0.0, 0.0, -1.0, 0.0, 0.0, -9.313e-09, 1.0, -2.149e-07, -9.313e-09, 1.0, -2.149e-07, -9.313e-09, 1.0, -2.149e-07, -9.313e-09, 1.0, -2.149e-07, 0.0, -1.0, 0.0, 0.0, -1.0, 0.0, 0.0, -1.0, 0.0, 0.0, -1.0, 0.0, 0.0, -1.947e-07, -1.0, 0.0, -1.947e-07, -1.0, 0.0, -1.947e-07, -1.0, 0.0, -1.947e-07, -1.0, -1.0, 1.238e-07, 0.0, -1.0, 1.238e-07, 0.0, -1.0, 1.238e-07, 0.0, -1.0, 1.238e-07, 0.0, 0.0, -1.947e-07, -1.0, 0.0, -1.947e-07, -1.0, 0.0, -1.947e-07, -1.0, 0.0, -1.947e-07, -1.0, 1.0, 0.0, 0.0, 1.0, 0.0, 0.0, 1.0, 0.0, 0.0, 1.0, 0.0, 0.0, 1.0, -9.782e-08, 0.0, 1.0, -9.782e-08, 0.0, 1.0, -9.782e-08, 0.0, 1.0, -9.782e-08, 0.0, 0.0, 2.235e-07, 1.0, 0.0, 2.235e-07, 1.0, 0.0, 2.235e-07, 1.0, 0.0, 2.235e-07, 1.0, 0.0, 1.0, -3.548e-07, 0.0, 1.0, -3.548e-07, 0.0, 1.0, -3.548e-07, 0.0, 1.0, -3.548e-07, 0.0, 1.0, 0.0, 0.0, 1.0, 0.0, 0.0, 1.0, 0.0, 0.0, 1.0, 0.0, -1.0, 0.0, 0.0, -1.0, 0.0, 0.0, -1.0, 0.0, 0.0, -1.0, 0.0, 0.0, 0.0, -1.0, 7.164e-08, 0.0, -1.0, 7.164e-08, 0.0, -1.0, 7.164e-08, 0.0, -1.0, 7.164e-08, 0.0, -1.0, 3.548e-07, 0.0, -1.0, 3.548e-07, 0.0, -1.0, 3.548e-07, 0.0, -1.0, 3.548e-07, 0.0, 2.235e-07, 1.0, 0.0, 2.235e-07, 1.0, 0.0, 2.235e-07, 1.0, 0.0, 2.235e-07, 1.0, 1.0, 0.0, 0.0, 1.0, 0.0, 0.0, 1.0, 0.0, 0.0, 1.0, 0.0, 0.0, -1.0, 1.238e-07, 0.0, -1.0, 1.238e-07, 0.0, -1.0, 1.238e-07, 0.0, -1.0, 1.238e-07, 0.0, 0.0, -1.947e-07, -1.0, 0.0, -1.947e-07, -1.0, 0.0, -1.947e-07, -1.0, 0.0, -1.947e-07, -1.0, -1.0, 8.459e-14, 0.0, -1.0, 8.459e-14, 0.0, -1.0, 8.459e-14, 0.0, -1.0, 8.459e-14, 0.0, 0.0, -1.0, 2.866e-07, 0.0, -1.0, 2.866e-07, 0.0, -1.0, 2.866e-07, 0.0, -1.0, 2.866e-07, 0.0, -1.0, 3.548e-07, 0.0, -1.0, 3.548e-07, 0.0, -1.0, 3.548e-07, 0.0, -1.0, 3.548e-07, 0.7071, 0.7071, 0.0, 0.7071, 0.7071, 0.0, 0.7071, 0.7071, 0.0, 0.7071, 0.7071, 0.0, -9.313e-09, 1.0, -2.149e-07, -9.313e-09, 1.0, -2.149e-07, -9.313e-09, 1.0, -2.149e-07, -9.313e-09, 1.0, -2.149e-07, -1.0, 8.87e-08, 0.0, -1.0, 8.87e-08, 0.0, -1.0, 8.87e-08, 0.0, -1.0, 8.87e-08, 0.0, 0.0, -1.947e-07, -1.0, 0.0, -1.947e-07, -1.0, 0.0, -1.947e-07, -1.0, 0.0, -1.947e-07, -1.0, 1.0, 0.0, 0.0, 1.0, 0.0, 0.0, 1.0, 0.0, 0.0, 1.0, 0.0, 0.0, 0.0, 1.0, 0.0, 0.0, 1.0, 0.0, 0.0, 1.0, 0.0, 0.0, 1.0, 0.0, 0.0, 1.0, -3.548e-07, 0.0, 1.0, -3.548e-07, 0.0, 1.0, -3.548e-07, 0.0, 1.0, -3.548e-07, 1.0, -1.948e-08, 0.0, 1.0, -1.948e-08, 0.0, 1.0, -1.948e-08, 0.0, 1.0, -1.948e-08, 0.0, 0.0, -1.0, 2.866e-07, 0.0, -1.0, 2.866e-07, 0.0, -1.0, 2.866e-07, 0.0, -1.0, 2.866e-07, -1.0, 2.217e-08, 0.0, -1.0, 2.217e-08, 0.0, -1.0, 2.217e-08, 0.0, -1.0, 2.217e-08, 0.0, -1.0, 6.494e-09, 0.0, -1.0, 6.494e-09, 0.0, -1.0, 6.494e-09, 0.0, -1.0, 6.494e-09, 0.0, 0.0, 1.863e-07, 1.0, 0.0, 1.863e-07, 1.0, 0.0, 1.863e-07, 1.0, 0.0, 1.863e-07, 1.0, 1.0, 2.217e-08, 0.0, 1.0, 2.217e-08, 0.0, 1.0, 2.217e-08, 0.0, 1.0, 2.217e-08, 0.0, 0.0, 1.0, 0.0, 0.0, 1.0, 0.0, 0.0, 1.0, 0.0, 0.0, 1.0, 0.0, 0.0, 1.0, -3.548e-07, 0.0, 1.0, -3.548e-07, 0.0, 1.0, -3.548e-07, 0.0, 1.0, -3.548e-07, 0.0, -1.947e-07, -1.0, 0.0, -1.947e-07, -1.0, 0.0, -1.947e-07, -1.0, 0.0, -1.947e-07, -1.0, 1.0, 6.494e-09, 0.0, 1.0, 6.494e-09, 0.0, 1.0, 6.494e-09, 0.0, 1.0, 6.494e-09, 0.0, 0.0, -1.0, 2.866e-07, 0.0, -1.0, 2.866e-07, 0.0, -1.0, 2.866e-07, 0.0, -1.0, 2.866e-07, -1.0, 0.0, 0.0, -1.0, 0.0, 0.0, -1.0, 0.0, 0.0, -1.0, 0.0, 0.0, -1.0, -1.948e-08, 0.0, -1.0, -1.948e-08, 0.0, -1.0, -1.948e-08, 0.0, -1.0, -1.948e-08, 0.0, 0.0, 1.863e-07, 1.0, 0.0, 1.863e-07, 1.0, 0.0, 1.863e-07, 1.0, 0.0, 1.863e-07, 1.0, 0.0, 1.0, 0.0, 0.0, 1.0, 0.0, 0.0, 1.0, 0.0, 0.0, 1.0, 0.0, 0.0, 2.235e-07, 1.0, 0.0, 2.235e-07, 1.0, 0.0, 2.235e-07, 1.0, 0.0, 2.235e-07, 1.0, -1.0, 0.0, 0.0, -1.0, 0.0, 0.0, -1.0, 0.0, 0.0, -1.0, 0.0, 0.0, 0.0, -1.0, 2.866e-07, 0.0, -1.0, 2.866e-07, 0.0, -1.0, 2.866e-07, 0.0, -1.0, 2.866e-07, -1.0, 3.247e-08, 0.0, -1.0, 3.247e-08, 0.0, -1.0, 3.247e-08, 0.0, -1.0, 3.247e-08, 0.0, 0.0, 1.863e-07, 1.0, 0.0, 1.863e-07, 1.0, 0.0, 1.863e-07, 1.0, 0.0, 1.863e-07, 1.0, 0.0, -1.947e-07, -1.0, 0.0, -1.947e-07, -1.0, 0.0, -1.947e-07, -1.0, 0.0, -1.947e-07, -1.0, 0.0, 1.0, -2.866e-07, 0.0, 1.0, -2.866e-07, 0.0, 1.0, -2.866e-07, 0.0, 1.0, -2.866e-07, 1.0, 0.0, 0.0, 1.0, 0.0, 0.0, 1.0, 0.0, 0.0, 1.0, 0.0, 0.0, 0.0, -1.0, 0.0, 0.0, -1.0, 0.0, 0.0, -1.0, 0.0, 0.0, -1.0, 0.0, 0.0, 1.0, -3.548e-07, 0.0, 1.0, -3.548e-07, 0.0, 1.0, -3.548e-07, 0.0, 1.0, -3.548e-07, -1.0, -1.791e-08, 0.0, -1.0, -1.791e-08, 0.0, -1.0, -1.791e-08, 0.0, -1.0, -1.791e-08, 0.0, 0.0, 2.235e-07, 1.0, 0.0, 2.235e-07, 1.0, 0.0, 2.235e-07, 1.0, 0.0, 2.235e-07, 1.0, 0.0, -1.947e-07, -1.0, 0.0, -1.947e-07, -1.0, 0.0, -1.947e-07, -1.0, 0.0, -1.947e-07, -1.0, 0.0, 1.0, -2.866e-07, 0.0, 1.0, -2.866e-07, 0.0, 1.0, -2.866e-07, 0.0, 1.0, -2.866e-07, 1.0, -1.791e-08, 0.0, 1.0, -1.791e-08, 0.0, 1.0, -1.791e-08, 0.0, 1.0, -1.791e-08, 0.0, 0.0, -1.0, 0.0, 0.0, -1.0, 0.0, 0.0, -1.0, 0.0, 0.0, -1.0, 0.0, -1.0, 0.0, 0.0, -1.0, 0.0, 0.0, -1.0, 0.0, 0.0, -1.0, 0.0, 0.0, 0.0, -1.947e-07, -1.0, 0.0, -1.947e-07, -1.0, 0.0, -1.947e-07, -1.0, 0.0, -1.947e-07, -1.0, 1.0, 1.444e-09, 0.0, 1.0, 1.444e-09, 0.0, 1.0, 1.444e-09, 0.0, 1.0, 1.444e-09, 0.0, 1.0, 1.444e-09, 0.0, 1.0, 1.444e-09, 0.0, 1.0, 1.444e-09, 0.0, 1.0, 1.444e-09, 0.0, 1.0, 1.444e-09, 0.0, 1.0, 1.444e-09, 0.0, 1.0, 1.444e-09, 0.0, 1.0, 1.444e-09, 0.0, 0.0, 1.0, -2.866e-07, 0.0, 1.0, -2.866e-07, 0.0, 1.0, -2.866e-07, 0.0, 1.0, -2.866e-07, 1.0, 0.0, 0.0, 1.0, 0.0, 0.0, 1.0, 0.0, 0.0, 1.0, 0.0, 0.0, 0.0, -1.0, 0.0, 0.0, -1.0, 0.0, 0.0, -1.0, 0.0, 0.0, -1.0, 0.0, -3.277e-09, -1.217e-07, -1.0, -3.277e-09, -1.217e-07, -1.0, -3.277e-09, -1.217e-07, -1.0, -3.277e-09, -1.217e-07, -1.0, -3.277e-09, -1.217e-07, -1.0, -3.277e-09, -1.217e-07, -1.0, -3.277e-09, -1.217e-07, -1.0, -3.277e-09, -1.217e-07, -1.0, -3.277e-09, -1.217e-07, -1.0, -3.277e-09, -1.217e-07, -1.0, -3.277e-09, -1.217e-07, -1.0, -3.277e-09, -1.217e-07, -1.0, -3.277e-09, -1.217e-07, -1.0, -3.277e-09, -1.217e-07, -1.0, -3.277e-09, -1.217e-07, -1.0, -3.277e-09, -1.217e-07, -1.0, -3.277e-09, -1.217e-07, -1.0, -3.277e-09, -1.217e-07, -1.0, -3.277e-09, -1.217e-07, -1.0, -3.277e-09, -1.217e-07, -1.0, -3.277e-09, -1.217e-07, -1.0, -3.277e-09, -1.217e-07, -1.0, -3.277e-09, -1.217e-07, -1.0, -3.277e-09, -1.217e-07, -1.0, -3.277e-09, -1.217e-07, -1.0, -3.277e-09, -1.217e-07, -1.0, -3.277e-09, -1.217e-07, -1.0, -3.277e-09, -1.217e-07, -1.0, -3.277e-09, -1.217e-07, -1.0, -3.277e-09, -1.217e-07, -1.0, -3.277e-09, -1.217e-07, -1.0, -3.277e-09, -1.217e-07, -1.0, -3.277e-09, -1.217e-07, -1.0, -3.277e-09, -1.217e-07, -1.0, -3.277e-09, -1.217e-07, -1.0, -3.277e-09, -1.217e-07, -1.0, -3.277e-09, -1.217e-07, -1.0, -3.277e-09, -1.217e-07, -1.0, -3.277e-09, -1.217e-07, -1.0, -3.277e-09, -1.217e-07, -1.0, -3.277e-09, -1.217e-07, -1.0, -3.277e-09, -1.217e-07, -1.0, -3.277e-09, -1.217e-07, -1.0, -3.277e-09, -1.217e-07, -1.0, -3.277e-09, -1.217e-07, -1.0, -1.0, -9.782e-08, 0.0, -1.0, -9.782e-08, 0.0, -1.0, -9.782e-08, 0.0, -1.0, -9.782e-08, 0.0, 0.0, 2.235e-07, 1.0, 0.0, 2.235e-07, 1.0, 0.0, 2.235e-07, 1.0, 0.0, 2.235e-07, 1.0, 1.0, 8.87e-08, 0.0, 1.0, 8.87e-08, 0.0, 1.0, 8.87e-08, 0.0, 1.0, 8.87e-08, 0.0, -1.0, 0.0, 0.0, -1.0, 0.0, 0.0, -1.0, 0.0, 0.0, -1.0, 0.0, 0.0, 0.0, -1.0, 3.548e-07, 0.0, -1.0, 3.548e-07, 0.0, -1.0, 3.548e-07, 0.0, -1.0, 3.548e-07, 1.0, 8.459e-14, 0.0, 1.0, 8.459e-14, 0.0, 1.0, 8.459e-14, 0.0, 1.0, 8.459e-14, 0.0, -1.0, 3.3e-08, 0.0, -1.0, 3.3e-08, 0.0, -1.0, 3.3e-08, 0.0, -1.0, 3.3e-08, 0.0, -1.0, 3.3e-08, 0.0, -1.0, 3.3e-08, 0.0, -1.0, 3.3e-08, 0.0, -1.0, 3.3e-08, 0.0, -1.0, 3.3e-08, 0.0, -1.0, 3.3e-08, 0.0, -1.0, 3.3e-08, 0.0, -1.0, 3.3e-08, 0.0, 1.0, 0.0, 0.0, 1.0, 0.0, 0.0, 1.0, 0.0, 0.0, 1.0, 0.0, 0.0, 9.313e-09, -1.0, 2.661e-07, 9.313e-09, -1.0, 2.661e-07, 9.313e-09, -1.0, 2.661e-07, 9.313e-09, -1.0, 2.661e-07, 1.0, 0.0, 0.0, 1.0, 0.0, 0.0, 1.0, 0.0, 0.0, 1.0, 0.0, 0.0, 0.0, -1.0, 2.217e-07, 0.0, -1.0, 2.217e-07, 0.0, -1.0, 2.217e-07, 0.0, -1.0, 2.217e-07, 0.0, -1.0, 2.217e-07, 0.0, -1.0, 2.217e-07, 0.0, -1.0, 2.217e-07, 0.0, -1.0, 2.217e-07, 0.0, -1.0, 2.217e-07, 0.0, -1.0, 2.217e-07, 0.0, -1.0, 2.217e-07, 0.0, -1.0, 2.217e-07, 0.0, -1.0, 2.217e-07, 0.0, -1.0, 2.217e-07, 0.0, -1.0, 2.217e-07, 0.0, -1.0, 2.217e-07, 0.0, 1.0, -3.548e-07, 0.0, 1.0, -3.548e-07, 0.0, 1.0, -3.548e-07, 0.0, 1.0, -3.548e-07, 0.0, 1.0, -8.87e-08, 0.0, 1.0, -8.87e-08, 0.0, 1.0, -8.87e-08, 0.0, 1.0, -8.87e-08, 0.0, 1.0, -1.419e-07, 0.0, 1.0, -1.419e-07, 0.0, 1.0, -1.419e-07, 0.0, 1.0, -1.419e-07, 9.313e-09, -1.0, 2.661e-07, 9.313e-09, -1.0, 2.661e-07, 9.313e-09, -1.0, 2.661e-07, 9.313e-09, -1.0, 2.661e-07, -1.0, 0.0, 0.0, -1.0, 0.0, 0.0, -1.0, 0.0, 0.0, -1.0, 0.0, 0.0, 1.0, 3.247e-08, 0.0, 1.0, 3.247e-08, 0.0, 1.0, 3.247e-08, 0.0, 1.0, 3.247e-08, 0.0, 0.0, 2.235e-07, 1.0, 0.0, 2.235e-07, 1.0, 0.0, 2.235e-07, 1.0, 0.0, 2.235e-07, 1.0, 1.0, -9.782e-08, 0.0, 1.0, -9.782e-08, 0.0, 1.0, -9.782e-08, 0.0, 1.0, -9.782e-08, 0.0, 0.0, -1.0, 2.866e-07, 0.0, -1.0, 2.866e-07, 0.0, -1.0, 2.866e-07, 0.0, -1.0, 2.866e-07, 0.0, -1.947e-07, -1.0, 0.0, -1.947e-07, -1.0, 0.0, -1.947e-07, -1.0, 0.0, -1.947e-07, -1.0, 9.056e-08, 1.0, 0.0, 9.056e-08, 1.0, 0.0, 0.1951, 0.9808, 0.0, 0.1951, 0.9808, 0.0, 0.1951, 0.9808, 0.0, 0.1951, 0.9808, 0.0, 0.3827, 0.9239, 0.0, 0.3827, 0.9239, 0.0, 0.3827, 0.9239, 0.0, 0.3827, 0.9239, 0.0, 0.5556, 0.8315, 0.0, 0.5556, 0.8315, 0.0, 0.5556, 0.8315, 0.0, 0.5556, 0.8315, 0.0, 0.7071, 0.7071, 0.0, 0.7071, 0.7071, 0.0, 0.7071, 0.7071, 0.0, 0.7071, 0.7071, 0.0, 0.8315, 0.5556, 0.0, 0.8315, 0.5556, 0.0, 0.8315, 0.5556, 0.0, 0.8315, 0.5556, 0.0, 0.9239, 0.3827, 0.0, 0.9239, 0.3827, 0.0, 0.9239, 0.3827, 0.0, 0.9239, 0.3827, 0.0, 0.9808, 0.1951, 0.0, 0.9808, 0.1951, 0.0, 0.9808, 0.1951, 0.0, 0.9808, 0.1951, 0.0, 1.0, 0.0, 0.0, 1.0, 0.0, 0.0, 1.0, 0.0, 0.0, 1.0, 0.0, 0.0, 0.9808, -0.1951, 0.0, 0.9808, -0.1951, 0.0, 0.9808, -0.1951, 0.0, 0.9808, -0.1951, 0.0, 0.9239, -0.3827, 0.0, 0.9239, -0.3827, 0.0, 0.9239, -0.3827, 0.0, 0.9239, -0.3827, 0.0, 0.8315, -0.5556, 0.0, 0.8315, -0.5556, 0.0, 0.8315, -0.5556, 0.0, 0.8315, -0.5556, 0.0, 0.7071, -0.7071, 0.0, 0.7071, -0.7071, 0.0, 0.7071, -0.7071, 0.0, 0.7071, -0.7071, 0.0, 0.5556, -0.8315, 0.0, 0.5556, -0.8315, 0.0, 0.5556, -0.8315, 0.0, 0.5556, -0.8315, 0.0, 0.3827, -0.9239, 0.0, 0.3827, -0.9239, 0.0, 0.3827, -0.9239, 0.0, 0.3827, -0.9239, 0.0, 0.1951, -0.9808, 0.0, 0.1951, -0.9808, 0.0, 0.1951, -0.9808, 0.0, 0.1951, -0.9808, 0.0, 9.056e-08, -1.0, 0.0, 9.056e-08, -1.0, 0.0, 9.056e-08, -1.0, 0.0, 9.056e-08, -1.0, 0.0, -0.1951, -0.9808, 0.0, -0.1951, -0.9808, 0.0, -0.1951, -0.9808, 0.0, -0.1951, -0.9808, 0.0, -0.3827, -0.9239, 0.0, -0.3827, -0.9239, 0.0, -0.3827, -0.9239, 0.0, -0.3827, -0.9239, 0.0, -0.5556, -0.8315, 0.0, -0.5556, -0.8315, 0.0, -0.5556, -0.8315, 0.0, -0.5556, -0.8315, 0.0, -0.7071, -0.7071, 0.0, -0.7071, -0.7071, 0.0, -0.7071, -0.7071, 0.0, -0.7071, -0.7071, 0.0, -0.8315, -0.5556, 0.0, -0.8315, -0.5556, 0.0, -0.8315, -0.5556, 0.0, -0.8315, -0.5556, 0.0, -0.9239, -0.3827, 0.0, -0.9239, -0.3827, 0.0, -0.9239, -0.3827, 0.0, -0.9239, -0.3827, 0.0, -0.9808, -0.1951, 0.0, -0.9808, -0.1951, 0.0, -0.9808, -0.1951, 0.0, -0.9808, -0.1951, 0.0, -1.0, 0.0, 0.0, -1.0, 0.0, 0.0, -1.0, 0.0, 0.0, -1.0, 0.0, 0.0, -0.9808, 0.1951, 0.0, -0.9808, 0.1951, 0.0, -0.9808, 0.1951, 0.0, -0.9808, 0.1951, 0.0, -0.9239, 0.3827, 0.0, -0.9239, 0.3827, 0.0, -0.9239, 0.3827, 0.0, -0.9239, 0.3827, 0.0, -0.8315, 0.5556, 0.0, -0.8315, 0.5556, 0.0, -0.8315, 0.5556, 0.0, -0.8315, 0.5556, 0.0, -0.7071, 0.7071, 0.0, -0.7071, 0.7071, 0.0, -0.7071, 0.7071, 0.0, -0.7071, 0.7071, 0.0, -0.5556, 0.8315, 0.0, -0.5556, 0.8315, 0.0, -0.5556, 0.8315, 0.0, -0.5556, 0.8315, 0.0, -0.3827, 0.9239, 0.0, -0.3827, 0.9239, 0.0, -2.984e-08, 0.0, 1.0, -2.984e-08, 0.0, 1.0, -2.984e-08, 0.0, 1.0, -2.984e-08, 0.0, 1.0, -2.984e-08, 0.0, 1.0, -2.984e-08, 0.0, 1.0, -2.984e-08, 0.0, 1.0, -2.984e-08, 0.0, 1.0, -2.984e-08, 0.0, 1.0, -2.984e-08, 0.0, 1.0, -2.984e-08, 0.0, 1.0, -2.984e-08, 0.0, 1.0, -2.984e-08, 0.0, 1.0, -2.984e-08, 0.0, 1.0, -2.984e-08, 0.0, 1.0, -2.984e-08, 0.0, 1.0, -2.984e-08, 0.0, 1.0, -2.984e-08, 0.0, 1.0, -2.984e-08, 0.0, 1.0, -2.984e-08, 0.0, 1.0, -2.984e-08, 0.0, 1.0, -2.984e-08, 0.0, 1.0, -2.984e-08, 0.0, 1.0, -2.984e-08, 0.0, 1.0, -2.984e-08, 0.0, 1.0, -2.984e-08, 0.0, 1.0, -2.984e-08, 0.0, 1.0, -2.984e-08, 0.0, 1.0, -2.984e-08, 0.0, 1.0, -2.984e-08, 0.0, 1.0, -2.984e-08, 0.0, 1.0, -2.984e-08, 0.0, 1.0, -0.3827, 0.9239, 0.0, -0.3827, 0.9239, 0.0, -0.1951, 0.9808, 0.0, -0.1951, 0.9808, 0.0, -0.1951, 0.9808, 0.0, -0.1951, 0.9808, 0.0, 9.056e-08, 1.0, 0.0, 9.056e-08, 1.0, 0.0, 2.163e-07, 0.0, -1.0, 2.163e-07, 0.0, -1.0, 2.163e-07, 0.0, -1.0, 2.163e-07, 0.0, -1.0, 2.163e-07, 0.0, -1.0, 2.163e-07, 0.0, -1.0, 2.163e-07, 0.0, -1.0, 2.163e-07, 0.0, -1.0, 2.163e-07, 0.0, -1.0, 2.163e-07, 0.0, -1.0, 2.163e-07, 0.0, -1.0, 2.163e-07, 0.0, -1.0, 2.163e-07, 0.0, -1.0, 2.163e-07, 0.0, -1.0, 2.163e-07, 0.0, -1.0, 2.163e-07, 0.0, -1.0, 2.163e-07, 0.0, -1.0, 2.163e-07, 0.0, -1.0, 2.163e-07, 0.0, -1.0, 2.163e-07, 0.0, -1.0, 2.163e-07, 0.0, -1.0, 2.163e-07, 0.0, -1.0, 2.163e-07, 0.0, -1.0, 2.163e-07, 0.0, -1.0, 2.163e-07, 0.0, -1.0, 2.163e-07, 0.0, -1.0, 2.163e-07, 0.0, -1.0, 2.163e-07, 0.0, -1.0, 2.163e-07, 0.0, -1.0, 2.163e-07, 0.0, -1.0, 2.163e-07, 0.0, -1.0, 2.163e-07, 0.0, -1.0, 0.0, 1.0, -1.33e-07, 0.0, 1.0, -1.33e-07, 0.0, 1.0, -1.33e-07, 0.0, 1.0, -1.33e-07, 0.0, 1.0, -1.33e-07, 0.0, 1.0, -1.33e-07, 0.0, 1.0, -1.33e-07, 0.0, 1.0, -1.33e-07, 0.0, 1.0, -1.33e-07, 0.0, 1.0, -1.33e-07, 0.0, 1.0, -1.33e-07, 0.0, 1.0, -1.33e-07, 0.0, 1.0, -1.33e-07, 0.0, 1.0, -1.33e-07, 0.0, 1.0, -1.33e-07, 0.0, 1.0, -1.33e-07, 0.0, 1.656e-07, 1.0, 0.0, 1.656e-07, 1.0, 0.0, 1.656e-07, 1.0, 0.0, 1.656e-07, 1.0, 9.349e-15, -1.947e-07, -1.0, 9.349e-15, -1.947e-07, -1.0, 9.349e-15, -1.947e-07, -1.0, 9.349e-15, -1.947e-07, -1.0, 9.349e-15, -1.947e-07, -1.0, 1.961e-08, 2.274e-07, 1.0, 1.961e-08, 2.274e-07, 1.0, 1.961e-08, 2.274e-07, 1.0, 1.961e-08, 2.274e-07, 1.0, 1.961e-08, 2.274e-07, 1.0])] * 3)])

# ---- objects
ob_uqfn_10_1_4x1_8x0_5mm_p0_4mm = bpy.data.objects.new('UQFN-10_1.4x1.8x0.5mm_P0.4mm', me_shape_9_indexedfaceset_001)

# ---- transforms, parenting, visibility, modifiers, constraints
ob_uqfn_10_1_4x1_8x0_5mm_p0_4mm.location = (0.0, 0.0, 0.0)
_m = ob_uqfn_10_1_4x1_8x0_5mm_p0_4mm.modifiers.new('Bevel', 'BEVEL')
_m.width = 0.003
_m.width_pct = 0.003
_m.segments = 3

# ---- collection membership
col_uqfn_10_1_4x1_8x0_5mm_p0_4mm.objects.link(ob_uqfn_10_1_4x1_8x0_5mm_p0_4mm)

# ---- scene / render settings (as saved in the file)
scene.frame_start = 1; scene.frame_end = 250; scene.frame_set(1)
scene.render.engine = 'BLENDER_EEVEE_NEXT'
scene.cycles.sampling_pattern = 'TABULATED_SOBOL'
scene.cycles.use_light_tree = False
scene.eevee.ray_tracing_options.trace_max_roughness = 0.0
scene.view_settings.view_transform = 'Filmic'
bpy.context.view_layer.update()

# ---- added for rendering (the .blend has no active camera and no usable light): camera, sun
cam_auto = bpy.data.cameras.new('AutoCamera')
cam_auto.lens = 50.0
cam_auto.sensor_width = 36.0
cam_auto.clip_end = 1000.0
ob_auto_camera = bpy.data.objects.new('AutoCamera', cam_auto)
scene.collection.objects.link(ob_auto_camera)
ob_auto_camera.location = (2.17143, -2.60571, 2.01464)
ob_auto_camera.rotation_euler = (1.09748, -7.21219e-08, 0.694738)
scene.camera = ob_auto_camera
light_auto_sun = bpy.data.lights.new('AutoSun', 'SUN')
light_auto_sun.energy = 3.0
light_auto_sun.angle = 0.0523599
ob_auto_sun = bpy.data.objects.new('AutoSun', light_auto_sun)
scene.collection.objects.link(ob_auto_sun)
ob_auto_sun.rotation_euler = (0.872665, 0.174533, 0.523599)
bpy.context.view_layer.update()
